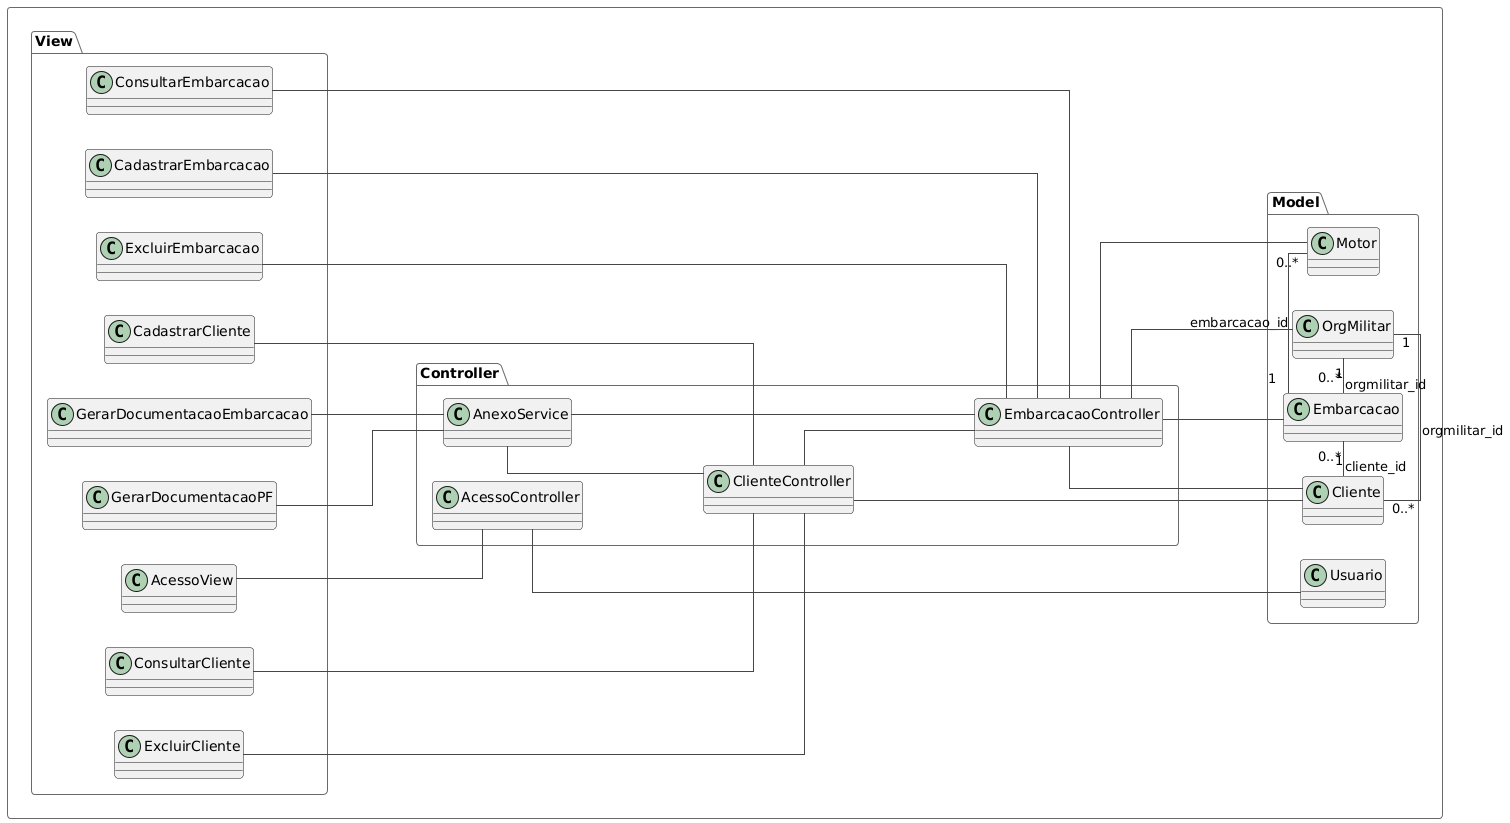

The diagram above was rendered by PlantUML. Its source (embedded in the PNG):
@startuml
!theme vibrant
left to right direction
skinparam linetype ortho
rectangle {
namespace Model {

    class Cliente {}
    class Embarcacao {}
    class Motor {}
    class OrgMilitar {}
    class Usuario {}

    Cliente "1" - "0..*" Embarcacao : cliente_id
    OrgMilitar "1" - "0..*" Cliente : orgmilitar_id
    OrgMilitar "1" - "0..*" Embarcacao : orgmilitar_id
    Embarcacao "1" - "0..*" Motor : embarcacao_id
}

namespace Controller {
    class ClienteController{}
    ClienteController --- Cliente

    class EmbarcacaoController{}
    EmbarcacaoController --- Embarcacao
    EmbarcacaoController --- Cliente
    EmbarcacaoController --- Motor
    EmbarcacaoController --- OrgMilitar

    ClienteController --- EmbarcacaoController

    class AcessoController{}
    Usuario --- AcessoController 

    class AnexoService{}
    AnexoService --- ClienteController
    AnexoService --- EmbarcacaoController
    
}

namespace View {
    class CadastrarCliente{}
    class ConsultarCliente{}
    class ExcluirCliente{}

    CadastrarCliente --- ClienteController
    ConsultarCliente --- ClienteController
    ExcluirCliente --- ClienteController

    class CadastrarEmbarcacao{}
    class ConsultarEmbarcacao{}
    class ExcluirEmbarcacao{}

    CadastrarEmbarcacao --- EmbarcacaoController
    ConsultarEmbarcacao --- EmbarcacaoController
    ExcluirEmbarcacao --- EmbarcacaoController

    

    class GerarDocumentacaoPF{}
    class GerarDocumentacaoEmbarcacao{}

    GerarDocumentacaoPF --- AnexoService
    GerarDocumentacaoEmbarcacao --- AnexoService


    class AcessoView{}
    AcessoView --- AcessoController
    
}
}
@enduml